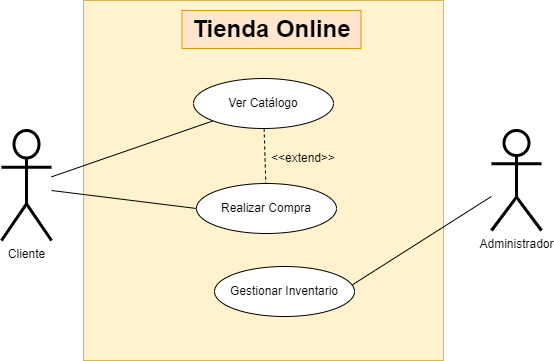

The diagram above was exported from draw.io. Its source (the exported page's mxGraphModel, read from the mxfile embedded in the PNG):
<mxGraphModel dx="909" dy="500" grid="0" gridSize="10" guides="1" tooltips="1" connect="1" arrows="1" fold="1" page="1" pageScale="1" pageWidth="827" pageHeight="1169" background="#FFFFFF" math="0" shadow="0">
  <root>
    <mxCell id="0" />
    <mxCell id="1" parent="0" />
    <mxCell id="ROAAnvuw7xD0VsjCzzO7-4" value="" style="whiteSpace=wrap;html=1;aspect=fixed;fillColor=#fff2cc;strokeColor=#d6b656;" parent="1" vertex="1">
      <mxGeometry x="172" y="60" width="360" height="360" as="geometry" />
    </mxCell>
    <mxCell id="ROAAnvuw7xD0VsjCzzO7-1" value="Cliente" style="shape=umlActor;verticalLabelPosition=bottom;verticalAlign=top;html=1;outlineConnect=0;strokeWidth=3;" parent="1" vertex="1">
      <mxGeometry x="90" y="190" width="50" height="110" as="geometry" />
    </mxCell>
    <mxCell id="ROAAnvuw7xD0VsjCzzO7-3" value="Administrador" style="shape=umlActor;verticalLabelPosition=bottom;verticalAlign=top;html=1;outlineConnect=0;strokeWidth=3;" parent="1" vertex="1">
      <mxGeometry x="580" y="190" width="50" height="100" as="geometry" />
    </mxCell>
    <mxCell id="ROAAnvuw7xD0VsjCzzO7-7" value="Tienda Online" style="text;strokeColor=#d79b00;fillColor=#ffe6cc;html=1;fontSize=24;fontStyle=1;verticalAlign=middle;align=center;" parent="1" vertex="1">
      <mxGeometry x="270.5" y="70" width="179" height="38" as="geometry" />
    </mxCell>
    <mxCell id="ROAAnvuw7xD0VsjCzzO7-16" style="rounded=0;orthogonalLoop=1;jettySize=auto;html=1;endArrow=none;endFill=0;" parent="1" source="ROAAnvuw7xD0VsjCzzO7-10" target="ROAAnvuw7xD0VsjCzzO7-1" edge="1">
      <mxGeometry relative="1" as="geometry" />
    </mxCell>
    <mxCell id="m4hHoYqaPnLyPbMj71rI-1" style="rounded=0;orthogonalLoop=1;jettySize=auto;html=1;dashed=1;endArrow=none;endFill=0;" edge="1" parent="1" source="ROAAnvuw7xD0VsjCzzO7-10" target="ROAAnvuw7xD0VsjCzzO7-11">
      <mxGeometry relative="1" as="geometry" />
    </mxCell>
    <mxCell id="ROAAnvuw7xD0VsjCzzO7-10" value="Ver Catálogo" style="ellipse;whiteSpace=wrap;html=1;" parent="1" vertex="1">
      <mxGeometry x="282" y="138" width="140" height="50" as="geometry" />
    </mxCell>
    <mxCell id="ROAAnvuw7xD0VsjCzzO7-18" style="rounded=0;orthogonalLoop=1;jettySize=auto;html=1;endArrow=none;endFill=0;exitX=0;exitY=0.5;exitDx=0;exitDy=0;" parent="1" source="ROAAnvuw7xD0VsjCzzO7-11" edge="1">
      <mxGeometry relative="1" as="geometry">
        <mxPoint x="140" y="250" as="targetPoint" />
      </mxGeometry>
    </mxCell>
    <mxCell id="ROAAnvuw7xD0VsjCzzO7-11" value="Realizar Compra" style="ellipse;whiteSpace=wrap;html=1;" parent="1" vertex="1">
      <mxGeometry x="285" y="243" width="140" height="50" as="geometry" />
    </mxCell>
    <mxCell id="ROAAnvuw7xD0VsjCzzO7-15" style="rounded=0;orthogonalLoop=1;jettySize=auto;html=1;endArrow=none;endFill=0;exitX=0.986;exitY=0.365;exitDx=0;exitDy=0;exitPerimeter=0;" parent="1" source="ROAAnvuw7xD0VsjCzzO7-13" target="ROAAnvuw7xD0VsjCzzO7-3" edge="1">
      <mxGeometry relative="1" as="geometry" />
    </mxCell>
    <mxCell id="ROAAnvuw7xD0VsjCzzO7-13" value="Gestionar Inventario" style="ellipse;whiteSpace=wrap;html=1;" parent="1" vertex="1">
      <mxGeometry x="303" y="326" width="140" height="50" as="geometry" />
    </mxCell>
    <mxCell id="m4hHoYqaPnLyPbMj71rI-2" value="&amp;lt;&amp;lt;extend&amp;gt;&amp;gt;" style="text;html=1;strokeColor=none;fillColor=none;align=center;verticalAlign=middle;whiteSpace=wrap;rounded=0;" vertex="1" parent="1">
      <mxGeometry x="362" y="203" width="60" height="30" as="geometry" />
    </mxCell>
  </root>
</mxGraphModel>